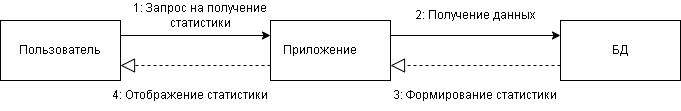

The diagram above was exported from draw.io. Its source (the exported page's mxGraphModel, read from the mxfile embedded in the PNG):
<mxGraphModel dx="1434" dy="740" grid="1" gridSize="10" guides="1" tooltips="1" connect="1" arrows="1" fold="1" page="1" pageScale="1" pageWidth="827" pageHeight="1169" math="0" shadow="0">
  <root>
    <mxCell id="0" />
    <mxCell id="1" parent="0" />
    <mxCell id="6IW62Evko3mxfSfpxyr0-1" value="" style="rounded=0;whiteSpace=wrap;html=1;" parent="1" vertex="1">
      <mxGeometry x="100" y="110" width="120" height="60" as="geometry" />
    </mxCell>
    <mxCell id="6IW62Evko3mxfSfpxyr0-2" value="" style="rounded=0;whiteSpace=wrap;html=1;" parent="1" vertex="1">
      <mxGeometry x="370" y="110" width="120" height="60" as="geometry" />
    </mxCell>
    <mxCell id="6IW62Evko3mxfSfpxyr0-3" value="" style="rounded=0;whiteSpace=wrap;html=1;" parent="1" vertex="1">
      <mxGeometry x="660" y="110" width="120" height="60" as="geometry" />
    </mxCell>
    <mxCell id="6IW62Evko3mxfSfpxyr0-4" value="" style="endArrow=classic;html=1;rounded=0;exitX=1;exitY=0.25;exitDx=0;exitDy=0;entryX=0;entryY=0.25;entryDx=0;entryDy=0;" parent="1" source="6IW62Evko3mxfSfpxyr0-1" target="6IW62Evko3mxfSfpxyr0-2" edge="1">
      <mxGeometry width="50" height="50" relative="1" as="geometry">
        <mxPoint x="210" y="290" as="sourcePoint" />
        <mxPoint x="260" y="240" as="targetPoint" />
      </mxGeometry>
    </mxCell>
    <mxCell id="6IW62Evko3mxfSfpxyr0-5" value="" style="endArrow=classic;html=1;rounded=0;exitX=1;exitY=0.25;exitDx=0;exitDy=0;entryX=0;entryY=0.25;entryDx=0;entryDy=0;" parent="1" source="6IW62Evko3mxfSfpxyr0-2" target="6IW62Evko3mxfSfpxyr0-3" edge="1">
      <mxGeometry width="50" height="50" relative="1" as="geometry">
        <mxPoint x="450" y="350" as="sourcePoint" />
        <mxPoint x="500" y="300" as="targetPoint" />
      </mxGeometry>
    </mxCell>
    <mxCell id="6IW62Evko3mxfSfpxyr0-6" value="" style="endArrow=block;dashed=1;endFill=0;endSize=12;html=1;rounded=0;exitX=0;exitY=0.75;exitDx=0;exitDy=0;entryX=1;entryY=0.75;entryDx=0;entryDy=0;" parent="1" source="6IW62Evko3mxfSfpxyr0-3" target="6IW62Evko3mxfSfpxyr0-2" edge="1">
      <mxGeometry width="160" relative="1" as="geometry">
        <mxPoint x="300" y="410" as="sourcePoint" />
        <mxPoint x="460" y="410" as="targetPoint" />
      </mxGeometry>
    </mxCell>
    <mxCell id="6IW62Evko3mxfSfpxyr0-7" value="" style="endArrow=block;dashed=1;endFill=0;endSize=12;html=1;rounded=0;exitX=0;exitY=0.75;exitDx=0;exitDy=0;entryX=1;entryY=0.75;entryDx=0;entryDy=0;" parent="1" source="6IW62Evko3mxfSfpxyr0-2" target="6IW62Evko3mxfSfpxyr0-1" edge="1">
      <mxGeometry width="160" relative="1" as="geometry">
        <mxPoint x="210" y="420" as="sourcePoint" />
        <mxPoint x="370" y="420" as="targetPoint" />
      </mxGeometry>
    </mxCell>
    <mxCell id="6IW62Evko3mxfSfpxyr0-8" value="Пользователь" style="text;html=1;strokeColor=none;fillColor=none;align=center;verticalAlign=middle;whiteSpace=wrap;rounded=0;" parent="1" vertex="1">
      <mxGeometry x="130" y="125" width="60" height="30" as="geometry" />
    </mxCell>
    <mxCell id="6IW62Evko3mxfSfpxyr0-9" value="Приложение" style="text;html=1;strokeColor=none;fillColor=none;align=center;verticalAlign=middle;whiteSpace=wrap;rounded=0;" parent="1" vertex="1">
      <mxGeometry x="390" y="125" width="60" height="30" as="geometry" />
    </mxCell>
    <mxCell id="6IW62Evko3mxfSfpxyr0-10" value="БД" style="text;html=1;strokeColor=none;fillColor=none;align=center;verticalAlign=middle;whiteSpace=wrap;rounded=0;" parent="1" vertex="1">
      <mxGeometry x="690" y="125" width="60" height="30" as="geometry" />
    </mxCell>
    <mxCell id="rsZQpasJrJHKZOxJapYX-1" value="1: Запрос на получение статистики" style="text;html=1;strokeColor=none;fillColor=none;align=center;verticalAlign=middle;whiteSpace=wrap;rounded=0;" parent="1" vertex="1">
      <mxGeometry x="225" y="90" width="150" height="30" as="geometry" />
    </mxCell>
    <mxCell id="rsZQpasJrJHKZOxJapYX-2" value="2: Получение данных" style="text;html=1;strokeColor=none;fillColor=none;align=center;verticalAlign=middle;whiteSpace=wrap;rounded=0;" parent="1" vertex="1">
      <mxGeometry x="510" y="90" width="130" height="30" as="geometry" />
    </mxCell>
    <mxCell id="rsZQpasJrJHKZOxJapYX-3" value="3: Формирование статистики" style="text;html=1;strokeColor=none;fillColor=none;align=center;verticalAlign=middle;whiteSpace=wrap;rounded=0;" parent="1" vertex="1">
      <mxGeometry x="490" y="170" width="170" height="30" as="geometry" />
    </mxCell>
    <mxCell id="rsZQpasJrJHKZOxJapYX-4" value="4: Отображение статистики" style="text;html=1;strokeColor=none;fillColor=none;align=center;verticalAlign=middle;whiteSpace=wrap;rounded=0;" parent="1" vertex="1">
      <mxGeometry x="205" y="170" width="170" height="30" as="geometry" />
    </mxCell>
  </root>
</mxGraphModel>